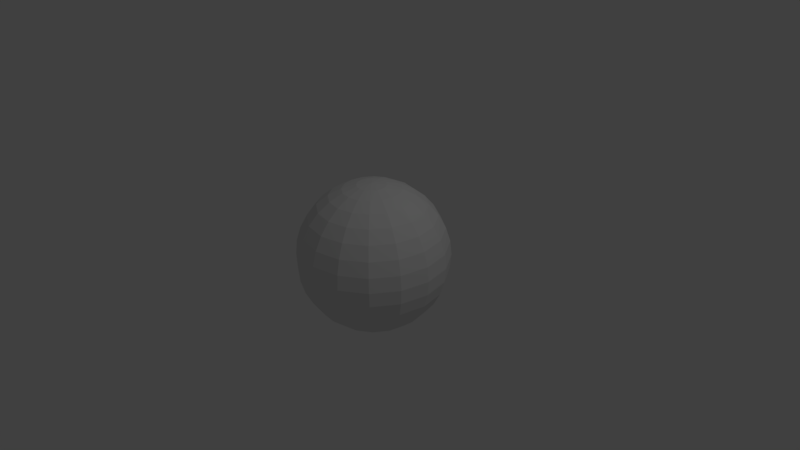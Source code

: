 # Source: sphere.blend  (saved by Blender 2.77.0; exported with 4.5.12 LTS)
import bpy
from mathutils import Matrix  # noqa: F401  (used for matrix-valued properties, if any)

bpy.ops.wm.read_factory_settings(use_empty=True)
scene = bpy.context.scene
scene.name = 'Scene'

# ---- collections
col_collection_1 = bpy.data.collections.new('Collection 1'); scene.collection.children.link(col_collection_1)

# ---- world
world_world = bpy.data.worlds.new('World'); scene.world = world_world
world_world.color = (0.05088, 0.05088, 0.05088)
world_world.use_sun_shadow = False
world_world.sun_shadow_jitter_overblur = 0.0
world_world.cycles.sampling_method = 'MANUAL'

# ---- cameras
cam_camera = bpy.data.cameras.new('Camera')
cam_camera.clip_end = 100.0
cam_camera.lens = 35.0
cam_camera.sensor_width = 32.0
cam_camera.sensor_height = 18.0
cam_camera.ortho_scale = 7.314
cam_camera.dof.focus_distance = 0.0
cam_camera.dof.aperture_fstop = 128.0

# ---- lights
light_lamp = bpy.data.lights.new('Lamp', 'POINT')
light_lamp.transmission_factor = 0.0
light_lamp.cutoff_distance = 30.0
light_lamp.energy = 100.0
light_lamp.shadow_buffer_clip_start = 1.001
light_lamp.shadow_soft_size = 0.1
light_lamp.shadow_maximum_resolution = 0.006
light_lamp.use_absolute_resolution = True

# ---- meshes
me_sphere = bpy.data.meshes.new('Sphere')
me_sphere.from_pydata([(-0.1951, 0.0, 0.9808), (-0.3827, 0.0, 0.9239), (-0.5556, 0.0, 0.8315), (-0.7071, 0.0, 0.7071), (-0.8315, 0.0, 0.5556), (-0.9239, 0.0, 0.3827), (-0.9808, 0.0, 0.1951), (-1.0, 0.0, 7.55e-08), (-0.9808, 0.0, -0.1951), (-0.9239, 0.0, -0.3827), (-0.8315, 0.0, -0.5556), (-0.7071, 0.0, -0.7071), (-0.5556, 0.0, -0.8315), (-0.3827, 0.0, -0.9239), (-0.1951, 0.0, -0.9808), (-0.1802, 0.07466, 0.9808), (-0.3536, 0.1464, 0.9239), (-0.5133, 0.2126, 0.8315), (-0.6533, 0.2706, 0.7071), (-0.7682, 0.3182, 0.5556), (-0.8536, 0.3536, 0.3827), (-0.9061, 0.3753, 0.1951), (-0.9239, 0.3827, 7.55e-08), (-0.9061, 0.3753, -0.1951), (-0.8536, 0.3536, -0.3827), (-0.7682, 0.3182, -0.5556), (-0.6533, 0.2706, -0.7071), (-0.5133, 0.2126, -0.8315), (-0.3536, 0.1464, -0.9239), (-0.1802, 0.07466, -0.9808), (-0.1379, 0.1379, 0.9808), (-0.2706, 0.2706, 0.9239), (-0.3928, 0.3928, 0.8315), (-0.5, 0.5, 0.7071), (-0.5879, 0.5879, 0.5556), (-0.6533, 0.6533, 0.3827), (-0.6935, 0.6935, 0.1951), (-0.7071, 0.7071, 7.55e-08), (-0.6935, 0.6935, -0.1951), (-0.6533, 0.6533, -0.3827), (-0.5879, 0.5879, -0.5556), (-0.5, 0.5, -0.7071), (-0.3928, 0.3928, -0.8315), (-0.2706, 0.2706, -0.9239), (-0.1379, 0.1379, -0.9808), (3.258e-07, -9.026e-15, -1.0), (-0.07466, 0.1802, 0.9808), (-0.1464, 0.3536, 0.9239), (-0.2126, 0.5133, 0.8315), (-0.2706, 0.6533, 0.7071), (-0.3182, 0.7682, 0.5556), (-0.3536, 0.8536, 0.3827), (-0.3753, 0.9061, 0.1951), (-0.3827, 0.9239, 7.55e-08), (-0.3753, 0.9061, -0.1951), (-0.3536, 0.8536, -0.3827), (-0.3182, 0.7682, -0.5556), (-0.2706, 0.6533, -0.7071), (-0.2126, 0.5133, -0.8315), (-0.1464, 0.3536, -0.9239), (-0.07466, 0.1802, -0.9808), (3.527e-07, 0.1951, 0.9808), (3.613e-07, 0.3827, 0.9239), (4.13e-07, 0.5556, 0.8315), (4.167e-07, 0.7071, 0.7071), (4.327e-07, 0.8315, 0.5556), (4.409e-07, 0.9239, 0.3827), (4.562e-07, 0.9808, 0.1951), (4.645e-07, 1.0, 7.55e-08), (4.562e-07, 0.9808, -0.1951), (4.59e-07, 0.9239, -0.3827), (4.327e-07, 0.8315, -0.5556), (4.167e-07, 0.7071, -0.7071), (3.902e-07, 0.5556, -0.8315), (3.755e-07, 0.3827, -0.9239), (3.51e-07, 0.1951, -0.9808), (0.07466, 0.1802, 0.9808), (0.1464, 0.3536, 0.9239), (0.2126, 0.5133, 0.8315), (0.2706, 0.6533, 0.7071), (0.3182, 0.7682, 0.5556), (0.3536, 0.8536, 0.3827), (0.3753, 0.9061, 0.1951), (0.3827, 0.9239, 7.55e-08), (0.3753, 0.9061, -0.1951), (0.3536, 0.8536, -0.3827), (0.3182, 0.7682, -0.5556), (0.2706, 0.6533, -0.7071), (0.2126, 0.5133, -0.8315), (0.1464, 0.3536, -0.9239), (0.07466, 0.1802, -0.9808), (0.138, 0.1379, 0.9808), (0.2706, 0.2706, 0.9239), (0.3928, 0.3928, 0.8315), (0.5, 0.5, 0.7071), (0.5879, 0.5879, 0.5556), (0.6533, 0.6533, 0.3827), (0.6935, 0.6935, 0.1951), (0.7071, 0.7071, 7.55e-08), (0.6935, 0.6935, -0.1951), (0.6533, 0.6533, -0.3827), (0.5879, 0.5879, -0.5556), (0.5, 0.5, -0.7071), (0.3928, 0.3928, -0.8315), (0.2706, 0.2706, -0.9239), (0.138, 0.1379, -0.9808), (0.1802, 0.07466, 0.9808), (0.3536, 0.1464, 0.9239), (0.5133, 0.2126, 0.8315), (0.6533, 0.2706, 0.7071), (0.7682, 0.3182, 0.5556), (0.8536, 0.3536, 0.3827), (0.9061, 0.3753, 0.1951), (0.9239, 0.3827, 7.55e-08), (0.9061, 0.3753, -0.1951), (0.8536, 0.3536, -0.3827), (0.7682, 0.3182, -0.5556), (0.6533, 0.2706, -0.7071), (0.5133, 0.2126, -0.8315), (0.3536, 0.1464, -0.9239), (0.1802, 0.07466, -0.9808), (0.1951, -4.074e-08, 0.9808), (0.3827, -1.17e-07, 0.9239), (0.5556, -1.663e-07, 0.8315), (0.7071, -2.16e-07, 0.7071), (0.8315, -2.32e-07, 0.5556), (0.9239, -2.127e-07, 0.3827), (0.9808, -2.556e-07, 0.1951), (1.0, -2.686e-07, 7.55e-08), (0.9808, -2.556e-07, -0.1951), (0.9239, -2.584e-07, -0.3827), (0.8315, -2.32e-07, -0.5556), (0.7071, -2.16e-07, -0.7071), (0.5556, -1.573e-07, -0.8315), (0.3827, -1.037e-07, -0.9239), (0.1951, -5.276e-08, -0.9808), (0.1802, -0.07466, 0.9808), (0.3536, -0.1464, 0.9239), (0.5133, -0.2126, 0.8315), (0.6533, -0.2706, 0.7071), (0.7682, -0.3182, 0.5556), (0.8536, -0.3536, 0.3827), (0.9061, -0.3753, 0.1951), (0.9239, -0.3827, 7.55e-08), (0.9061, -0.3753, -0.1951), (0.8536, -0.3536, -0.3827), (0.7682, -0.3182, -0.5556), (0.6533, -0.2706, -0.7071), (0.5133, -0.2126, -0.8315), (0.3536, -0.1464, -0.9239), (0.1802, -0.07466, -0.9808), (0.138, -0.1379, 0.9808), (0.2706, -0.2706, 0.9239), (0.3928, -0.3928, 0.8315), (0.5, -0.5, 0.7071), (0.5879, -0.5879, 0.5556), (0.6533, -0.6533, 0.3827), (0.6935, -0.6935, 0.1951), (0.7071, -0.7071, 7.55e-08), (0.6935, -0.6935, -0.1951), (0.6533, -0.6533, -0.3827), (0.5879, -0.5879, -0.5556), (0.5, -0.5, -0.7071), (0.3928, -0.3928, -0.8315), (0.2706, -0.2706, -0.9239), (0.1379, -0.1379, -0.9808), (0.07466, -0.1802, 0.9808), (0.1464, -0.3536, 0.9239), (0.2126, -0.5133, 0.8315), (0.2706, -0.6533, 0.7071), (0.3182, -0.7682, 0.5556), (0.3536, -0.8536, 0.3827), (0.3753, -0.9061, 0.1951), (0.3827, -0.9239, 7.55e-08), (0.3753, -0.9061, -0.1951), (0.3536, -0.8536, -0.3827), (0.3182, -0.7682, -0.5556), (0.2706, -0.6533, -0.7071), (0.2126, -0.5133, -0.8315), (0.1464, -0.3536, -0.9239), (0.07466, -0.1802, -0.9808), (2.476e-07, -0.1951, 0.9808), (1.563e-07, -0.3827, 0.9239), (7.717e-08, -0.5556, 0.8315), (-9.109e-09, -0.7071, 0.7071), (2.41e-09, -0.8315, 0.5556), (-5.838e-09, -0.9239, 0.3827), (-5.34e-08, -0.9808, 0.1951), (-6.644e-08, -1.0, 7.55e-08), (-5.34e-08, -0.9808, -0.1951), (-5.618e-08, -0.9239, -0.3827), (2.41e-09, -0.8315, -0.5556), (-9.109e-09, -0.7071, -0.7071), (9.093e-08, -0.5556, -0.8315), (1.445e-07, -0.3827, -0.9239), (2.356e-07, -0.1951, -0.9808), (-0.07466, -0.1802, 0.9808), (-0.1464, -0.3536, 0.9239), (-0.2126, -0.5133, 0.8315), (-0.2706, -0.6533, 0.7071), (-0.3182, -0.7682, 0.5556), (-0.3536, -0.8536, 0.3827), (-0.3753, -0.9061, 0.1951), (-0.3827, -0.9239, 7.55e-08), (-0.3753, -0.9061, -0.1951), (-0.3536, -0.8536, -0.3827), (-0.3182, -0.7682, -0.5556), (-0.2706, -0.6533, -0.7071), (-0.2126, -0.5133, -0.8315), (-0.1464, -0.3536, -0.9239), (-0.07466, -0.1802, -0.9808), (9.544e-08, -2.304e-07, 1.0), (-0.1379, -0.1379, 0.9808), (-0.2706, -0.2706, 0.9239), (-0.3928, -0.3928, 0.8315), (-0.5, -0.5, 0.7071), (-0.5879, -0.5879, 0.5556), (-0.6533, -0.6533, 0.3827), (-0.6935, -0.6935, 0.1951), (-0.7071, -0.7071, 7.55e-08), (-0.6935, -0.6935, -0.1951), (-0.6533, -0.6533, -0.3827), (-0.5879, -0.5879, -0.5556), (-0.5, -0.5, -0.7071), (-0.3928, -0.3928, -0.8315), (-0.2706, -0.2706, -0.9239), (-0.1379, -0.1379, -0.9808), (-0.1802, -0.07466, 0.9808), (-0.3536, -0.1464, 0.9239), (-0.5133, -0.2126, 0.8315), (-0.6533, -0.2706, 0.7071), (-0.7682, -0.3182, 0.5556), (-0.8536, -0.3536, 0.3827), (-0.9061, -0.3753, 0.1951), (-0.9239, -0.3827, 7.55e-08), (-0.9061, -0.3753, -0.1951), (-0.8536, -0.3536, -0.3827), (-0.7682, -0.3182, -0.5556), (-0.6533, -0.2706, -0.7071), (-0.5133, -0.2126, -0.8315), (-0.3536, -0.1464, -0.9239), (-0.1802, -0.07466, -0.9808)], [], [(0, 211, 15), (6, 5, 20, 21), (11, 10, 25, 26), (5, 4, 19, 20), (4, 3, 18, 19), (10, 9, 24, 25), (45, 14, 29), (3, 2, 17, 18), (9, 8, 23, 24), (8, 7, 22, 23), (14, 13, 28, 29), (2, 1, 16, 17), (7, 6, 21, 22), (13, 12, 27, 28), (12, 11, 26, 27), (1, 0, 15, 16), (22, 21, 36, 37), (28, 27, 42, 43), (27, 26, 41, 42), (16, 15, 30, 31), (15, 211, 30), (21, 20, 35, 36), (26, 25, 40, 41), (20, 19, 34, 35), (19, 18, 33, 34), (25, 24, 39, 40), (45, 29, 44), (18, 17, 32, 33), (24, 23, 38, 39), (23, 22, 37, 38), (29, 28, 43, 44), (17, 16, 31, 32), (44, 43, 59, 60), (32, 31, 47, 48), (38, 37, 53, 54), (37, 36, 52, 53), (43, 42, 58, 59), (31, 30, 46, 47), (36, 35, 51, 52), (42, 41, 57, 58), (41, 40, 56, 57), (30, 211, 46), (35, 34, 50, 51), (40, 39, 55, 56), (45, 44, 60), (34, 33, 49, 50), (33, 32, 48, 49), (39, 38, 54, 55), (50, 49, 64, 65), (55, 54, 69, 70), (45, 60, 75), (60, 59, 74, 75), (49, 48, 63, 64), (48, 47, 62, 63), (54, 53, 68, 69), (59, 58, 73, 74), (47, 46, 61, 62), (53, 52, 67, 68), (52, 51, 66, 67), (58, 57, 72, 73), (46, 211, 61), (51, 50, 65, 66), (57, 56, 71, 72), (56, 55, 70, 71), (65, 64, 79, 80), (71, 70, 85, 86), (70, 69, 84, 85), (45, 75, 90), (64, 63, 78, 79), (69, 68, 83, 84), (75, 74, 89, 90), (74, 73, 88, 89), (63, 62, 77, 78), (62, 61, 76, 77), (68, 67, 82, 83), (73, 72, 87, 88), (61, 211, 76), (67, 66, 81, 82), (66, 65, 80, 81), (72, 71, 86, 87), (76, 211, 91), (82, 81, 96, 97), (87, 86, 101, 102), (81, 80, 95, 96), (80, 79, 94, 95), (86, 85, 100, 101), (45, 90, 105), (79, 78, 93, 94), (85, 84, 99, 100), (84, 83, 98, 99), (90, 89, 104, 105), (78, 77, 92, 93), (83, 82, 97, 98), (89, 88, 103, 104), (88, 87, 102, 103), (77, 76, 91, 92), (98, 97, 112, 113), (104, 103, 118, 119), (92, 91, 106, 107), (97, 96, 111, 112), (103, 102, 117, 118), (102, 101, 116, 117), (91, 211, 106), (96, 95, 110, 111), (101, 100, 115, 116), (45, 105, 120), (95, 94, 109, 110), (94, 93, 108, 109), (100, 99, 114, 115), (105, 104, 119, 120), (93, 92, 107, 108), (99, 98, 113, 114), (109, 108, 123, 124), (108, 107, 122, 123), (114, 113, 128, 129), (119, 118, 133, 134), (107, 106, 121, 122), (113, 112, 127, 128), (112, 111, 126, 127), (118, 117, 132, 133), (106, 211, 121), (111, 110, 125, 126), (117, 116, 131, 132), (116, 115, 130, 131), (110, 109, 124, 125), (115, 114, 129, 130), (45, 120, 135), (120, 119, 134, 135), (131, 130, 145, 146), (130, 129, 144, 145), (45, 135, 150), (124, 123, 138, 139), (129, 128, 143, 144), (135, 134, 149, 150), (134, 133, 148, 149), (123, 122, 137, 138), (122, 121, 136, 137), (128, 127, 142, 143), (133, 132, 147, 148), (121, 211, 136), (127, 126, 141, 142), (126, 125, 140, 141), (132, 131, 146, 147), (125, 124, 139, 140), (141, 140, 155, 156), (140, 139, 154, 155), (146, 145, 160, 161), (45, 150, 165), (139, 138, 153, 154), (145, 144, 159, 160), (144, 143, 158, 159), (150, 149, 164, 165), (138, 137, 152, 153), (143, 142, 157, 158), (149, 148, 163, 164), (148, 147, 162, 163), (137, 136, 151, 152), (136, 211, 151), (142, 141, 156, 157), (147, 146, 161, 162), (157, 156, 171, 172), (163, 162, 177, 178), (162, 161, 176, 177), (151, 211, 166), (156, 155, 170, 171), (161, 160, 175, 176), (45, 165, 180), (155, 154, 169, 170), (154, 153, 168, 169), (160, 159, 174, 175), (165, 164, 179, 180), (153, 152, 167, 168), (159, 158, 173, 174), (158, 157, 172, 173), (164, 163, 178, 179), (152, 151, 166, 167), (179, 178, 193, 194), (167, 166, 181, 182), (173, 172, 187, 188), (172, 171, 186, 187), (178, 177, 192, 193), (166, 211, 181), (171, 170, 185, 186), (177, 176, 191, 192), (176, 175, 190, 191), (170, 169, 184, 185), (175, 174, 189, 190), (45, 180, 195), (180, 179, 194, 195), (169, 168, 183, 184), (168, 167, 182, 183), (174, 173, 188, 189), (184, 183, 198, 199), (189, 188, 203, 204), (195, 194, 209, 210), (194, 193, 208, 209), (183, 182, 197, 198), (182, 181, 196, 197), (188, 187, 202, 203), (193, 192, 207, 208), (181, 211, 196), (187, 186, 201, 202), (186, 185, 200, 201), (192, 191, 206, 207), (185, 184, 199, 200), (191, 190, 205, 206), (190, 189, 204, 205), (45, 195, 210), (45, 210, 226), (199, 198, 214, 215), (205, 204, 220, 221), (204, 203, 219, 220), (210, 209, 225, 226), (198, 197, 213, 214), (203, 202, 218, 219), (209, 208, 224, 225), (208, 207, 223, 224), (197, 196, 212, 213), (196, 211, 212), (202, 201, 217, 218), (207, 206, 222, 223), (201, 200, 216, 217), (200, 199, 215, 216), (206, 205, 221, 222), (217, 216, 231, 232), (222, 221, 236, 237), (45, 226, 241), (216, 215, 230, 231), (215, 214, 229, 230), (221, 220, 235, 236), (226, 225, 240, 241), (214, 213, 228, 229), (220, 219, 234, 235), (219, 218, 233, 234), (225, 224, 239, 240), (213, 212, 227, 228), (218, 217, 232, 233), (224, 223, 238, 239), (223, 222, 237, 238), (212, 211, 227), (233, 232, 5, 6), (239, 238, 11, 12), (227, 211, 0), (232, 231, 4, 5), (238, 237, 10, 11), (237, 236, 9, 10), (231, 230, 3, 4), (236, 235, 8, 9), (45, 241, 14), (241, 240, 13, 14), (230, 229, 2, 3), (229, 228, 1, 2), (235, 234, 7, 8), (240, 239, 12, 13), (228, 227, 0, 1), (234, 233, 6, 7)])
me_sphere.use_remesh_preserve_volume = False
me_sphere.use_remesh_preserve_attributes = False
me_sphere.use_mirror_vertex_groups = False
me_sphere.update()

# ---- objects
ob_sphere = bpy.data.objects.new('Sphere', me_sphere)
ob_lamp = bpy.data.objects.new('Lamp', light_lamp)
ob_camera = bpy.data.objects.new('Camera', cam_camera)

# ---- transforms, parenting, visibility, modifiers, constraints
ob_sphere.location = (0.0, 0.0, 0.0)
ob_sphere.lineart.crease_threshold = 0.0
ob_lamp.location = (4.076, 1.005, 5.904)
ob_lamp.rotation_euler = (0.6503, 0.05522, 1.866)
ob_lamp.lock_rotations_4d = False
ob_lamp.empty_display_type = 'ARROWS'
ob_lamp.color = (0.0, 0.0, 0.0, 0.0)
ob_lamp.lineart.crease_threshold = 0.0
ob_camera.location = (7.481, -6.508, 5.344)
ob_camera.rotation_euler = (1.109, 0.01082, 0.8149)
ob_camera.lock_rotations_4d = False
ob_camera.empty_display_type = 'ARROWS'
ob_camera.color = (0.0, 0.0, 0.0, 0.0)
ob_camera.display_type = 'WIRE'
ob_camera.lineart.crease_threshold = 0.0

# ---- collection membership
col_collection_1.objects.link(ob_sphere)
col_collection_1.objects.link(ob_lamp)
col_collection_1.objects.link(ob_camera)

# ---- scene / render settings (as saved in the file)
scene.camera = ob_camera
scene.frame_start = 1; scene.frame_end = 250; scene.frame_set(1)
scene.render.engine = 'BLENDER_EEVEE_NEXT'
scene.render.resolution_percentage = 50
scene.render.dither_intensity = 0.0
scene.cycles.use_denoising = False
scene.cycles.samples = 128
scene.cycles.sampling_pattern = 'TABULATED_SOBOL'
scene.cycles.light_sampling_threshold = 0.0
scene.cycles.use_adaptive_sampling = False
scene.cycles.use_light_tree = False
scene.cycles.blur_glossy = 0.0
scene.cycles.sample_clamp_indirect = 0.0
scene.view_settings.view_transform = 'Standard'
bpy.context.view_layer.update()

